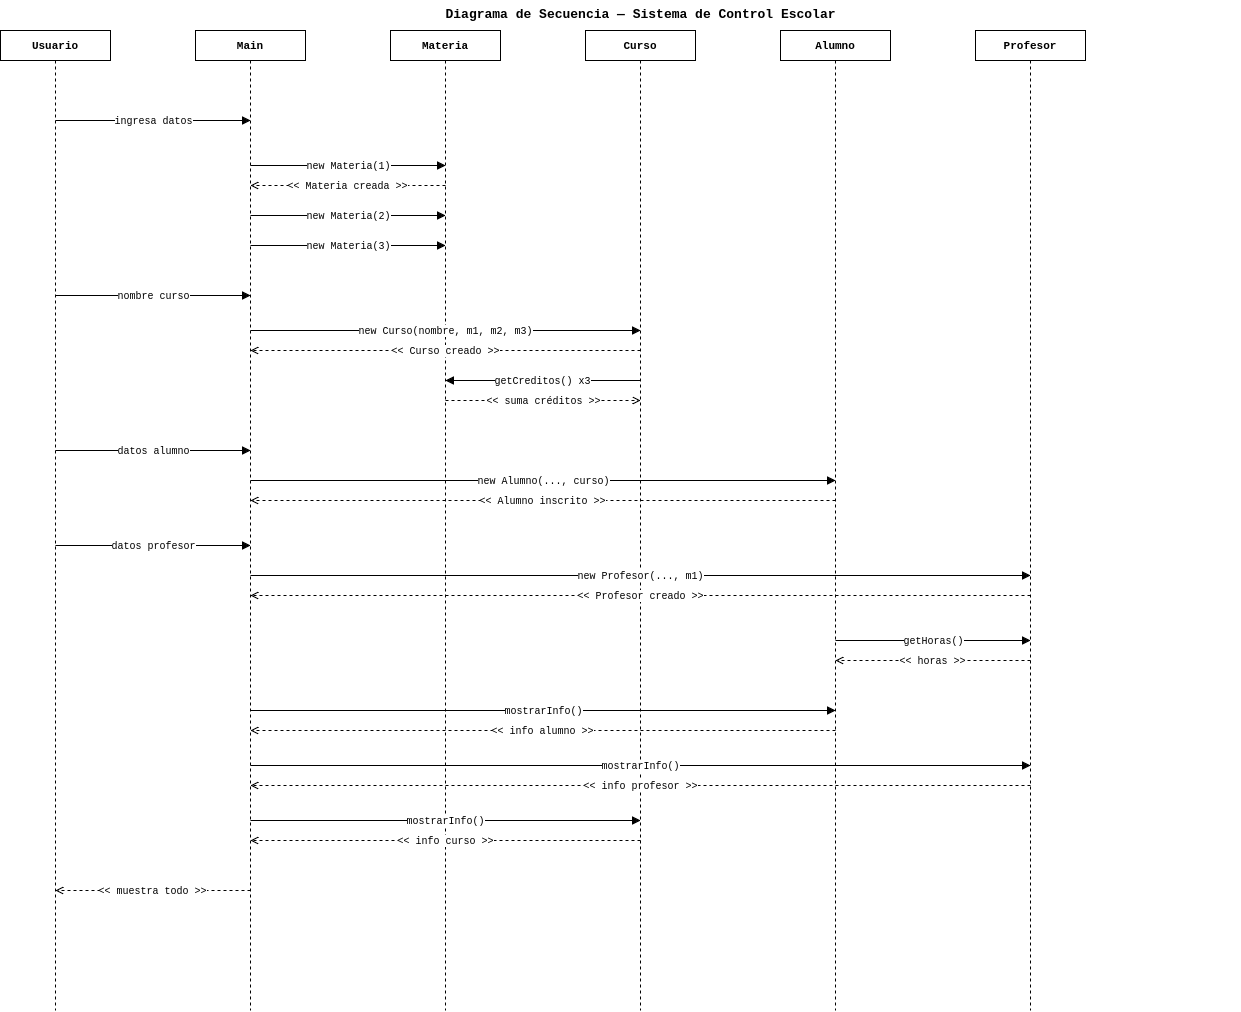

The diagram above was exported from draw.io. Its source (the exported page's mxGraphModel, read from the mxfile embedded in the PNG):
<mxGraphModel dx="1938" dy="1073" grid="0" gridSize="10" guides="1" tooltips="1" connect="1" arrows="1" fold="1" page="1" pageScale="1" pageWidth="1500" pageHeight="1100" math="0" shadow="0">
  <root>
    <mxCell id="0" />
    <mxCell id="1" parent="0" />
    <mxCell id="title" parent="1" style="text;html=1;strokeColor=none;fillColor=none;align=center;fontSize=13;fontStyle=1;fontFamily=Courier New;" value="Diagrama de Secuencia — Sistema de Control Escolar" vertex="1">
      <mxGeometry height="25" width="1200" x="100" y="10" as="geometry" />
    </mxCell>
    <mxCell id="b1t" parent="1" style="shape=mxgraph.uml.entity;whiteSpace=wrap;html=1;fillColor=#ffffff;strokeColor=#000000;fontSize=11;fontStyle=1;fontFamily=Courier New;align=center;" value="Usuario" vertex="1">
      <mxGeometry height="30" width="110" x="60" y="40" as="geometry" />
    </mxCell>
    <mxCell id="b2t" parent="1" style="shape=mxgraph.uml.entity;whiteSpace=wrap;html=1;fillColor=#ffffff;strokeColor=#000000;fontSize=11;fontStyle=1;fontFamily=Courier New;align=center;" value="Main" vertex="1">
      <mxGeometry height="30" width="110" x="255" y="40" as="geometry" />
    </mxCell>
    <mxCell id="b3t" parent="1" style="shape=mxgraph.uml.entity;whiteSpace=wrap;html=1;fillColor=#ffffff;strokeColor=#000000;fontSize=11;fontStyle=1;fontFamily=Courier New;align=center;" value="Materia" vertex="1">
      <mxGeometry height="30" width="110" x="450" y="40" as="geometry" />
    </mxCell>
    <mxCell id="b4t" parent="1" style="shape=mxgraph.uml.entity;whiteSpace=wrap;html=1;fillColor=#ffffff;strokeColor=#000000;fontSize=11;fontStyle=1;fontFamily=Courier New;align=center;" value="Curso" vertex="1">
      <mxGeometry height="30" width="110" x="645" y="40" as="geometry" />
    </mxCell>
    <mxCell id="b5t" parent="1" style="shape=mxgraph.uml.entity;whiteSpace=wrap;html=1;fillColor=#ffffff;strokeColor=#000000;fontSize=11;fontStyle=1;fontFamily=Courier New;align=center;" value="Alumno" vertex="1">
      <mxGeometry height="30" width="110" x="840" y="40" as="geometry" />
    </mxCell>
    <mxCell id="b6t" parent="1" style="shape=mxgraph.uml.entity;whiteSpace=wrap;html=1;fillColor=#ffffff;strokeColor=#000000;fontSize=11;fontStyle=1;fontFamily=Courier New;align=center;" value="Profesor" vertex="1">
      <mxGeometry height="30" width="110" x="1035" y="40" as="geometry" />
    </mxCell>
    <mxCell id="l1" edge="1" parent="1" style="endArrow=none;dashed=1;strokeColor=#000000;strokeWidth=1;" value="">
      <mxGeometry relative="1" as="geometry">
        <mxPoint x="115" y="70" as="sourcePoint" />
        <mxPoint x="115" y="1020" as="targetPoint" />
      </mxGeometry>
    </mxCell>
    <mxCell id="l2" edge="1" parent="1" style="endArrow=none;dashed=1;strokeColor=#000000;strokeWidth=1;" value="">
      <mxGeometry relative="1" as="geometry">
        <mxPoint x="310" y="70" as="sourcePoint" />
        <mxPoint x="310" y="1020" as="targetPoint" />
      </mxGeometry>
    </mxCell>
    <mxCell id="l3" edge="1" parent="1" style="endArrow=none;dashed=1;strokeColor=#000000;strokeWidth=1;" value="">
      <mxGeometry relative="1" as="geometry">
        <mxPoint x="505" y="70" as="sourcePoint" />
        <mxPoint x="505" y="1020" as="targetPoint" />
      </mxGeometry>
    </mxCell>
    <mxCell id="l4" edge="1" parent="1" style="endArrow=none;dashed=1;strokeColor=#000000;strokeWidth=1;" value="">
      <mxGeometry relative="1" as="geometry">
        <mxPoint x="700" y="70" as="sourcePoint" />
        <mxPoint x="700" y="1020" as="targetPoint" />
      </mxGeometry>
    </mxCell>
    <mxCell id="l5" edge="1" parent="1" style="endArrow=none;dashed=1;strokeColor=#000000;strokeWidth=1;" value="">
      <mxGeometry relative="1" as="geometry">
        <mxPoint x="895" y="70" as="sourcePoint" />
        <mxPoint x="895" y="1020" as="targetPoint" />
      </mxGeometry>
    </mxCell>
    <mxCell id="l6" edge="1" parent="1" style="endArrow=none;dashed=1;strokeColor=#000000;strokeWidth=1;" value="">
      <mxGeometry relative="1" as="geometry">
        <mxPoint x="1090" y="70" as="sourcePoint" />
        <mxPoint x="1090" y="1020" as="targetPoint" />
      </mxGeometry>
    </mxCell>
    <mxCell id="m1" edge="1" parent="1" style="endArrow=block;endFill=1;strokeColor=#000000;fontSize=10;fontFamily=Courier New;html=1;" value="ingresa datos">
      <mxGeometry relative="1" as="geometry">
        <mxPoint x="115" y="130" as="sourcePoint" />
        <mxPoint x="310" y="130" as="targetPoint" />
      </mxGeometry>
    </mxCell>
    <mxCell id="m2" edge="1" parent="1" style="endArrow=block;endFill=1;strokeColor=#000000;fontSize=10;fontFamily=Courier New;html=1;" value="new Materia(1)">
      <mxGeometry relative="1" as="geometry">
        <mxPoint x="310" y="175" as="sourcePoint" />
        <mxPoint x="505" y="175" as="targetPoint" />
      </mxGeometry>
    </mxCell>
    <mxCell id="m3" edge="1" parent="1" style="endArrow=open;endFill=0;dashed=1;strokeColor=#000000;fontSize=10;fontFamily=Courier New;html=1;" value="&lt;&lt; Materia creada &gt;&gt;">
      <mxGeometry relative="1" as="geometry">
        <mxPoint x="505" y="195" as="sourcePoint" />
        <mxPoint x="310" y="195" as="targetPoint" />
      </mxGeometry>
    </mxCell>
    <mxCell id="m4" edge="1" parent="1" style="endArrow=block;endFill=1;strokeColor=#000000;fontSize=10;fontFamily=Courier New;html=1;" value="new Materia(2)">
      <mxGeometry relative="1" as="geometry">
        <mxPoint x="310" y="225" as="sourcePoint" />
        <mxPoint x="505" y="225" as="targetPoint" />
      </mxGeometry>
    </mxCell>
    <mxCell id="m5" edge="1" parent="1" style="endArrow=block;endFill=1;strokeColor=#000000;fontSize=10;fontFamily=Courier New;html=1;" value="new Materia(3)">
      <mxGeometry relative="1" as="geometry">
        <mxPoint x="310" y="255" as="sourcePoint" />
        <mxPoint x="505" y="255" as="targetPoint" />
      </mxGeometry>
    </mxCell>
    <mxCell id="m6" edge="1" parent="1" style="endArrow=block;endFill=1;strokeColor=#000000;fontSize=10;fontFamily=Courier New;html=1;" value="nombre curso">
      <mxGeometry relative="1" as="geometry">
        <mxPoint x="115" y="305" as="sourcePoint" />
        <mxPoint x="310" y="305" as="targetPoint" />
      </mxGeometry>
    </mxCell>
    <mxCell id="m7" edge="1" parent="1" style="endArrow=block;endFill=1;strokeColor=#000000;fontSize=10;fontFamily=Courier New;html=1;" value="new Curso(nombre, m1, m2, m3)">
      <mxGeometry relative="1" as="geometry">
        <mxPoint x="310" y="340" as="sourcePoint" />
        <mxPoint x="700" y="340" as="targetPoint" />
      </mxGeometry>
    </mxCell>
    <mxCell id="m8" edge="1" parent="1" style="endArrow=open;endFill=0;dashed=1;strokeColor=#000000;fontSize=10;fontFamily=Courier New;html=1;" value="&lt;&lt; Curso creado &gt;&gt;">
      <mxGeometry relative="1" as="geometry">
        <mxPoint x="700" y="360" as="sourcePoint" />
        <mxPoint x="310" y="360" as="targetPoint" />
      </mxGeometry>
    </mxCell>
    <mxCell id="m9" edge="1" parent="1" style="endArrow=block;endFill=1;strokeColor=#000000;fontSize=10;fontFamily=Courier New;html=1;" value="getCreditos() x3">
      <mxGeometry relative="1" as="geometry">
        <mxPoint x="700" y="390" as="sourcePoint" />
        <mxPoint x="505" y="390" as="targetPoint" />
      </mxGeometry>
    </mxCell>
    <mxCell id="m10" edge="1" parent="1" style="endArrow=open;endFill=0;dashed=1;strokeColor=#000000;fontSize=10;fontFamily=Courier New;html=1;" value="&lt;&lt; suma créditos &gt;&gt;">
      <mxGeometry relative="1" as="geometry">
        <mxPoint x="505" y="410" as="sourcePoint" />
        <mxPoint x="700" y="410" as="targetPoint" />
      </mxGeometry>
    </mxCell>
    <mxCell id="m11" edge="1" parent="1" style="endArrow=block;endFill=1;strokeColor=#000000;fontSize=10;fontFamily=Courier New;html=1;" value="datos alumno">
      <mxGeometry relative="1" as="geometry">
        <mxPoint x="115" y="460" as="sourcePoint" />
        <mxPoint x="310" y="460" as="targetPoint" />
      </mxGeometry>
    </mxCell>
    <mxCell id="m12" edge="1" parent="1" style="endArrow=block;endFill=1;strokeColor=#000000;fontSize=10;fontFamily=Courier New;html=1;" value="new Alumno(..., curso)">
      <mxGeometry relative="1" as="geometry">
        <mxPoint x="310" y="490" as="sourcePoint" />
        <mxPoint x="895" y="490" as="targetPoint" />
      </mxGeometry>
    </mxCell>
    <mxCell id="m13" edge="1" parent="1" style="endArrow=open;endFill=0;dashed=1;strokeColor=#000000;fontSize=10;fontFamily=Courier New;html=1;" value="&lt;&lt; Alumno inscrito &gt;&gt;">
      <mxGeometry relative="1" as="geometry">
        <mxPoint x="895" y="510" as="sourcePoint" />
        <mxPoint x="310" y="510" as="targetPoint" />
      </mxGeometry>
    </mxCell>
    <mxCell id="m14" edge="1" parent="1" style="endArrow=block;endFill=1;strokeColor=#000000;fontSize=10;fontFamily=Courier New;html=1;" value="datos profesor">
      <mxGeometry relative="1" as="geometry">
        <mxPoint x="115" y="555" as="sourcePoint" />
        <mxPoint x="310" y="555" as="targetPoint" />
      </mxGeometry>
    </mxCell>
    <mxCell id="m15" edge="1" parent="1" style="endArrow=block;endFill=1;strokeColor=#000000;fontSize=10;fontFamily=Courier New;html=1;" value="new Profesor(..., m1)">
      <mxGeometry relative="1" as="geometry">
        <mxPoint x="310" y="585" as="sourcePoint" />
        <mxPoint x="1090" y="585" as="targetPoint" />
      </mxGeometry>
    </mxCell>
    <mxCell id="m16" edge="1" parent="1" style="endArrow=open;endFill=0;dashed=1;strokeColor=#000000;fontSize=10;fontFamily=Courier New;html=1;" value="&lt;&lt; Profesor creado &gt;&gt;">
      <mxGeometry relative="1" as="geometry">
        <mxPoint x="1090" y="605" as="sourcePoint" />
        <mxPoint x="310" y="605" as="targetPoint" />
      </mxGeometry>
    </mxCell>
    <mxCell id="m17" edge="1" parent="1" style="endArrow=block;endFill=1;strokeColor=#000000;fontSize=10;fontFamily=Courier New;html=1;" value="getHoras()">
      <mxGeometry relative="1" as="geometry">
        <mxPoint x="895" y="650" as="sourcePoint" />
        <mxPoint x="1090" y="650" as="targetPoint" />
      </mxGeometry>
    </mxCell>
    <mxCell id="m18" edge="1" parent="1" style="endArrow=open;endFill=0;dashed=1;strokeColor=#000000;fontSize=10;fontFamily=Courier New;html=1;" value="&lt;&lt; horas &gt;&gt;">
      <mxGeometry relative="1" as="geometry">
        <mxPoint x="1090" y="670" as="sourcePoint" />
        <mxPoint x="895" y="670" as="targetPoint" />
      </mxGeometry>
    </mxCell>
    <mxCell id="m19" edge="1" parent="1" style="endArrow=block;endFill=1;strokeColor=#000000;fontSize=10;fontFamily=Courier New;html=1;" value="mostrarInfo()">
      <mxGeometry relative="1" as="geometry">
        <mxPoint x="310" y="720" as="sourcePoint" />
        <mxPoint x="895" y="720" as="targetPoint" />
      </mxGeometry>
    </mxCell>
    <mxCell id="m20" edge="1" parent="1" style="endArrow=open;endFill=0;dashed=1;strokeColor=#000000;fontSize=10;fontFamily=Courier New;html=1;" value="&lt;&lt; info alumno &gt;&gt;">
      <mxGeometry relative="1" as="geometry">
        <mxPoint x="895" y="740" as="sourcePoint" />
        <mxPoint x="310" y="740" as="targetPoint" />
      </mxGeometry>
    </mxCell>
    <mxCell id="m21" edge="1" parent="1" style="endArrow=block;endFill=1;strokeColor=#000000;fontSize=10;fontFamily=Courier New;html=1;" value="mostrarInfo()">
      <mxGeometry relative="1" as="geometry">
        <mxPoint x="310" y="775" as="sourcePoint" />
        <mxPoint x="1090" y="775" as="targetPoint" />
      </mxGeometry>
    </mxCell>
    <mxCell id="m22" edge="1" parent="1" style="endArrow=open;endFill=0;dashed=1;strokeColor=#000000;fontSize=10;fontFamily=Courier New;html=1;" value="&lt;&lt; info profesor &gt;&gt;">
      <mxGeometry relative="1" as="geometry">
        <mxPoint x="1090" y="795" as="sourcePoint" />
        <mxPoint x="310" y="795" as="targetPoint" />
      </mxGeometry>
    </mxCell>
    <mxCell id="m23" edge="1" parent="1" style="endArrow=block;endFill=1;strokeColor=#000000;fontSize=10;fontFamily=Courier New;html=1;" value="mostrarInfo()">
      <mxGeometry relative="1" as="geometry">
        <mxPoint x="310" y="830" as="sourcePoint" />
        <mxPoint x="700" y="830" as="targetPoint" />
      </mxGeometry>
    </mxCell>
    <mxCell id="m24" edge="1" parent="1" style="endArrow=open;endFill=0;dashed=1;strokeColor=#000000;fontSize=10;fontFamily=Courier New;html=1;" value="&lt;&lt; info curso &gt;&gt;">
      <mxGeometry relative="1" as="geometry">
        <mxPoint x="700" y="850" as="sourcePoint" />
        <mxPoint x="310" y="850" as="targetPoint" />
      </mxGeometry>
    </mxCell>
    <mxCell id="m25" edge="1" parent="1" style="endArrow=open;endFill=0;dashed=1;strokeColor=#000000;fontSize=10;fontFamily=Courier New;html=1;" value="&lt;&lt; muestra todo &gt;&gt;">
      <mxGeometry relative="1" as="geometry">
        <mxPoint x="310" y="900" as="sourcePoint" />
        <mxPoint x="115" y="900" as="targetPoint" />
      </mxGeometry>
    </mxCell>
  </root>
</mxGraphModel>